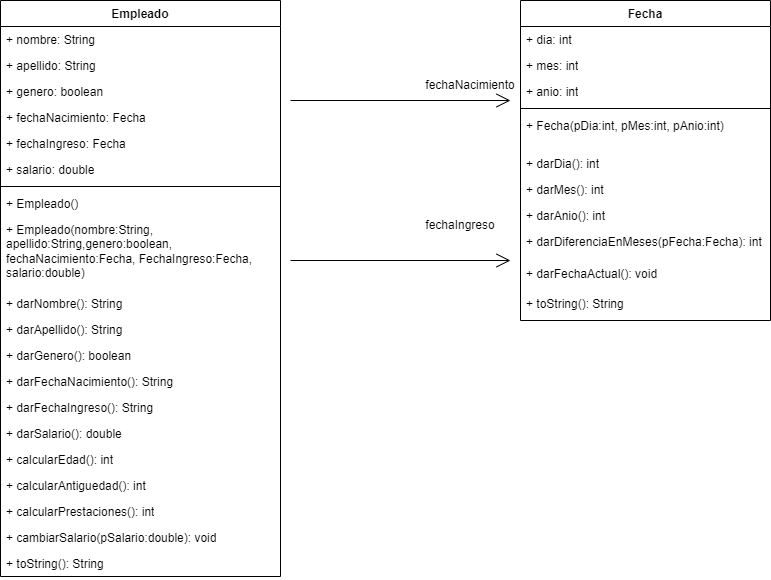

The diagram above was exported from draw.io. Its source (the exported page's mxGraphModel, read from the mxfile embedded in the PNG):
<mxGraphModel dx="880" dy="446" grid="1" gridSize="10" guides="1" tooltips="1" connect="1" arrows="1" fold="1" page="1" pageScale="1" pageWidth="827" pageHeight="1169" math="0" shadow="0">
  <root>
    <mxCell id="0" />
    <mxCell id="1" parent="0" />
    <mxCell id="EdoAc5qthwnBrG19bHvv-5" value="Empleado" style="swimlane;fontStyle=1;align=center;verticalAlign=top;childLayout=stackLayout;horizontal=1;startSize=26;horizontalStack=0;resizeParent=1;resizeParentMax=0;resizeLast=0;collapsible=1;marginBottom=0;whiteSpace=wrap;html=1;" vertex="1" parent="1">
      <mxGeometry x="30" y="70" width="280" height="576" as="geometry" />
    </mxCell>
    <mxCell id="EdoAc5qthwnBrG19bHvv-6" value="+ nombre: String" style="text;strokeColor=none;fillColor=none;align=left;verticalAlign=top;spacingLeft=4;spacingRight=4;overflow=hidden;rotatable=0;points=[[0,0.5],[1,0.5]];portConstraint=eastwest;whiteSpace=wrap;html=1;" vertex="1" parent="EdoAc5qthwnBrG19bHvv-5">
      <mxGeometry y="26" width="280" height="26" as="geometry" />
    </mxCell>
    <mxCell id="EdoAc5qthwnBrG19bHvv-9" value="+ apellido: String" style="text;strokeColor=none;fillColor=none;align=left;verticalAlign=top;spacingLeft=4;spacingRight=4;overflow=hidden;rotatable=0;points=[[0,0.5],[1,0.5]];portConstraint=eastwest;whiteSpace=wrap;html=1;" vertex="1" parent="EdoAc5qthwnBrG19bHvv-5">
      <mxGeometry y="52" width="280" height="26" as="geometry" />
    </mxCell>
    <mxCell id="EdoAc5qthwnBrG19bHvv-10" value="+ genero: boolean" style="text;strokeColor=none;fillColor=none;align=left;verticalAlign=top;spacingLeft=4;spacingRight=4;overflow=hidden;rotatable=0;points=[[0,0.5],[1,0.5]];portConstraint=eastwest;whiteSpace=wrap;html=1;" vertex="1" parent="EdoAc5qthwnBrG19bHvv-5">
      <mxGeometry y="78" width="280" height="26" as="geometry" />
    </mxCell>
    <mxCell id="EdoAc5qthwnBrG19bHvv-11" value="+ fechaNacimiento: Fecha" style="text;strokeColor=none;fillColor=none;align=left;verticalAlign=top;spacingLeft=4;spacingRight=4;overflow=hidden;rotatable=0;points=[[0,0.5],[1,0.5]];portConstraint=eastwest;whiteSpace=wrap;html=1;" vertex="1" parent="EdoAc5qthwnBrG19bHvv-5">
      <mxGeometry y="104" width="280" height="26" as="geometry" />
    </mxCell>
    <mxCell id="EdoAc5qthwnBrG19bHvv-12" value="+ fechaIngreso: Fecha" style="text;strokeColor=none;fillColor=none;align=left;verticalAlign=top;spacingLeft=4;spacingRight=4;overflow=hidden;rotatable=0;points=[[0,0.5],[1,0.5]];portConstraint=eastwest;whiteSpace=wrap;html=1;" vertex="1" parent="EdoAc5qthwnBrG19bHvv-5">
      <mxGeometry y="130" width="280" height="26" as="geometry" />
    </mxCell>
    <mxCell id="EdoAc5qthwnBrG19bHvv-13" value="+ salario: double" style="text;strokeColor=none;fillColor=none;align=left;verticalAlign=top;spacingLeft=4;spacingRight=4;overflow=hidden;rotatable=0;points=[[0,0.5],[1,0.5]];portConstraint=eastwest;whiteSpace=wrap;html=1;" vertex="1" parent="EdoAc5qthwnBrG19bHvv-5">
      <mxGeometry y="156" width="280" height="26" as="geometry" />
    </mxCell>
    <mxCell id="EdoAc5qthwnBrG19bHvv-7" value="" style="line;strokeWidth=1;fillColor=none;align=left;verticalAlign=middle;spacingTop=-1;spacingLeft=3;spacingRight=3;rotatable=0;labelPosition=right;points=[];portConstraint=eastwest;strokeColor=inherit;" vertex="1" parent="EdoAc5qthwnBrG19bHvv-5">
      <mxGeometry y="182" width="280" height="8" as="geometry" />
    </mxCell>
    <mxCell id="EdoAc5qthwnBrG19bHvv-8" value="+ Empleado()" style="text;strokeColor=none;fillColor=none;align=left;verticalAlign=top;spacingLeft=4;spacingRight=4;overflow=hidden;rotatable=0;points=[[0,0.5],[1,0.5]];portConstraint=eastwest;whiteSpace=wrap;html=1;" vertex="1" parent="EdoAc5qthwnBrG19bHvv-5">
      <mxGeometry y="190" width="280" height="26" as="geometry" />
    </mxCell>
    <mxCell id="EdoAc5qthwnBrG19bHvv-14" value="+ Empleado(nombre:String, apellido:String,genero:boolean, fechaNacimiento:Fecha, FechaIngreso:Fecha, salario:double)" style="text;strokeColor=none;fillColor=none;align=left;verticalAlign=top;spacingLeft=4;spacingRight=4;overflow=hidden;rotatable=0;points=[[0,0.5],[1,0.5]];portConstraint=eastwest;whiteSpace=wrap;html=1;" vertex="1" parent="EdoAc5qthwnBrG19bHvv-5">
      <mxGeometry y="216" width="280" height="74" as="geometry" />
    </mxCell>
    <mxCell id="EdoAc5qthwnBrG19bHvv-15" value="+ darNombre(): String" style="text;strokeColor=none;fillColor=none;align=left;verticalAlign=top;spacingLeft=4;spacingRight=4;overflow=hidden;rotatable=0;points=[[0,0.5],[1,0.5]];portConstraint=eastwest;whiteSpace=wrap;html=1;" vertex="1" parent="EdoAc5qthwnBrG19bHvv-5">
      <mxGeometry y="290" width="280" height="26" as="geometry" />
    </mxCell>
    <mxCell id="EdoAc5qthwnBrG19bHvv-16" value="+ darApellido(): String" style="text;strokeColor=none;fillColor=none;align=left;verticalAlign=top;spacingLeft=4;spacingRight=4;overflow=hidden;rotatable=0;points=[[0,0.5],[1,0.5]];portConstraint=eastwest;whiteSpace=wrap;html=1;" vertex="1" parent="EdoAc5qthwnBrG19bHvv-5">
      <mxGeometry y="316" width="280" height="26" as="geometry" />
    </mxCell>
    <mxCell id="EdoAc5qthwnBrG19bHvv-17" value="+ darGenero(): boolean" style="text;strokeColor=none;fillColor=none;align=left;verticalAlign=top;spacingLeft=4;spacingRight=4;overflow=hidden;rotatable=0;points=[[0,0.5],[1,0.5]];portConstraint=eastwest;whiteSpace=wrap;html=1;" vertex="1" parent="EdoAc5qthwnBrG19bHvv-5">
      <mxGeometry y="342" width="280" height="26" as="geometry" />
    </mxCell>
    <mxCell id="EdoAc5qthwnBrG19bHvv-18" value="+ darFechaNacimiento(): String" style="text;strokeColor=none;fillColor=none;align=left;verticalAlign=top;spacingLeft=4;spacingRight=4;overflow=hidden;rotatable=0;points=[[0,0.5],[1,0.5]];portConstraint=eastwest;whiteSpace=wrap;html=1;" vertex="1" parent="EdoAc5qthwnBrG19bHvv-5">
      <mxGeometry y="368" width="280" height="26" as="geometry" />
    </mxCell>
    <mxCell id="EdoAc5qthwnBrG19bHvv-19" value="+ darFechaIngreso(): String" style="text;strokeColor=none;fillColor=none;align=left;verticalAlign=top;spacingLeft=4;spacingRight=4;overflow=hidden;rotatable=0;points=[[0,0.5],[1,0.5]];portConstraint=eastwest;whiteSpace=wrap;html=1;" vertex="1" parent="EdoAc5qthwnBrG19bHvv-5">
      <mxGeometry y="394" width="280" height="26" as="geometry" />
    </mxCell>
    <mxCell id="EdoAc5qthwnBrG19bHvv-20" value="+ darSalario(): double" style="text;strokeColor=none;fillColor=none;align=left;verticalAlign=top;spacingLeft=4;spacingRight=4;overflow=hidden;rotatable=0;points=[[0,0.5],[1,0.5]];portConstraint=eastwest;whiteSpace=wrap;html=1;" vertex="1" parent="EdoAc5qthwnBrG19bHvv-5">
      <mxGeometry y="420" width="280" height="26" as="geometry" />
    </mxCell>
    <mxCell id="EdoAc5qthwnBrG19bHvv-21" value="+ calcularEdad(): int" style="text;strokeColor=none;fillColor=none;align=left;verticalAlign=top;spacingLeft=4;spacingRight=4;overflow=hidden;rotatable=0;points=[[0,0.5],[1,0.5]];portConstraint=eastwest;whiteSpace=wrap;html=1;" vertex="1" parent="EdoAc5qthwnBrG19bHvv-5">
      <mxGeometry y="446" width="280" height="26" as="geometry" />
    </mxCell>
    <mxCell id="EdoAc5qthwnBrG19bHvv-22" value="+ calcularAntiguedad(): int" style="text;strokeColor=none;fillColor=none;align=left;verticalAlign=top;spacingLeft=4;spacingRight=4;overflow=hidden;rotatable=0;points=[[0,0.5],[1,0.5]];portConstraint=eastwest;whiteSpace=wrap;html=1;" vertex="1" parent="EdoAc5qthwnBrG19bHvv-5">
      <mxGeometry y="472" width="280" height="26" as="geometry" />
    </mxCell>
    <mxCell id="EdoAc5qthwnBrG19bHvv-23" value="+ calcularPrestaciones(): int" style="text;strokeColor=none;fillColor=none;align=left;verticalAlign=top;spacingLeft=4;spacingRight=4;overflow=hidden;rotatable=0;points=[[0,0.5],[1,0.5]];portConstraint=eastwest;whiteSpace=wrap;html=1;" vertex="1" parent="EdoAc5qthwnBrG19bHvv-5">
      <mxGeometry y="498" width="280" height="26" as="geometry" />
    </mxCell>
    <mxCell id="EdoAc5qthwnBrG19bHvv-24" value="+ cambiarSalario(pSalario:double): void" style="text;strokeColor=none;fillColor=none;align=left;verticalAlign=top;spacingLeft=4;spacingRight=4;overflow=hidden;rotatable=0;points=[[0,0.5],[1,0.5]];portConstraint=eastwest;whiteSpace=wrap;html=1;" vertex="1" parent="EdoAc5qthwnBrG19bHvv-5">
      <mxGeometry y="524" width="280" height="26" as="geometry" />
    </mxCell>
    <mxCell id="EdoAc5qthwnBrG19bHvv-25" value="+ toString(): String" style="text;strokeColor=none;fillColor=none;align=left;verticalAlign=top;spacingLeft=4;spacingRight=4;overflow=hidden;rotatable=0;points=[[0,0.5],[1,0.5]];portConstraint=eastwest;whiteSpace=wrap;html=1;" vertex="1" parent="EdoAc5qthwnBrG19bHvv-5">
      <mxGeometry y="550" width="280" height="26" as="geometry" />
    </mxCell>
    <mxCell id="EdoAc5qthwnBrG19bHvv-26" value="Fecha" style="swimlane;fontStyle=1;align=center;verticalAlign=top;childLayout=stackLayout;horizontal=1;startSize=26;horizontalStack=0;resizeParent=1;resizeParentMax=0;resizeLast=0;collapsible=1;marginBottom=0;whiteSpace=wrap;html=1;" vertex="1" parent="1">
      <mxGeometry x="550" y="70" width="250" height="320" as="geometry" />
    </mxCell>
    <mxCell id="EdoAc5qthwnBrG19bHvv-27" value="+ dia: int" style="text;strokeColor=none;fillColor=none;align=left;verticalAlign=top;spacingLeft=4;spacingRight=4;overflow=hidden;rotatable=0;points=[[0,0.5],[1,0.5]];portConstraint=eastwest;whiteSpace=wrap;html=1;" vertex="1" parent="EdoAc5qthwnBrG19bHvv-26">
      <mxGeometry y="26" width="250" height="26" as="geometry" />
    </mxCell>
    <mxCell id="EdoAc5qthwnBrG19bHvv-30" value="+ mes: int" style="text;strokeColor=none;fillColor=none;align=left;verticalAlign=top;spacingLeft=4;spacingRight=4;overflow=hidden;rotatable=0;points=[[0,0.5],[1,0.5]];portConstraint=eastwest;whiteSpace=wrap;html=1;" vertex="1" parent="EdoAc5qthwnBrG19bHvv-26">
      <mxGeometry y="52" width="250" height="26" as="geometry" />
    </mxCell>
    <mxCell id="EdoAc5qthwnBrG19bHvv-31" value="+ anio: int" style="text;strokeColor=none;fillColor=none;align=left;verticalAlign=top;spacingLeft=4;spacingRight=4;overflow=hidden;rotatable=0;points=[[0,0.5],[1,0.5]];portConstraint=eastwest;whiteSpace=wrap;html=1;" vertex="1" parent="EdoAc5qthwnBrG19bHvv-26">
      <mxGeometry y="78" width="250" height="26" as="geometry" />
    </mxCell>
    <mxCell id="EdoAc5qthwnBrG19bHvv-28" value="" style="line;strokeWidth=1;fillColor=none;align=left;verticalAlign=middle;spacingTop=-1;spacingLeft=3;spacingRight=3;rotatable=0;labelPosition=right;points=[];portConstraint=eastwest;strokeColor=inherit;" vertex="1" parent="EdoAc5qthwnBrG19bHvv-26">
      <mxGeometry y="104" width="250" height="8" as="geometry" />
    </mxCell>
    <mxCell id="EdoAc5qthwnBrG19bHvv-29" value="+ Fecha(pDia:int, pMes:int, pAnio:int)" style="text;strokeColor=none;fillColor=none;align=left;verticalAlign=top;spacingLeft=4;spacingRight=4;overflow=hidden;rotatable=0;points=[[0,0.5],[1,0.5]];portConstraint=eastwest;whiteSpace=wrap;html=1;" vertex="1" parent="EdoAc5qthwnBrG19bHvv-26">
      <mxGeometry y="112" width="250" height="38" as="geometry" />
    </mxCell>
    <mxCell id="EdoAc5qthwnBrG19bHvv-32" value="+ darDia(): int" style="text;strokeColor=none;fillColor=none;align=left;verticalAlign=top;spacingLeft=4;spacingRight=4;overflow=hidden;rotatable=0;points=[[0,0.5],[1,0.5]];portConstraint=eastwest;whiteSpace=wrap;html=1;" vertex="1" parent="EdoAc5qthwnBrG19bHvv-26">
      <mxGeometry y="150" width="250" height="26" as="geometry" />
    </mxCell>
    <mxCell id="EdoAc5qthwnBrG19bHvv-33" value="+ darMes(): int" style="text;strokeColor=none;fillColor=none;align=left;verticalAlign=top;spacingLeft=4;spacingRight=4;overflow=hidden;rotatable=0;points=[[0,0.5],[1,0.5]];portConstraint=eastwest;whiteSpace=wrap;html=1;" vertex="1" parent="EdoAc5qthwnBrG19bHvv-26">
      <mxGeometry y="176" width="250" height="26" as="geometry" />
    </mxCell>
    <mxCell id="EdoAc5qthwnBrG19bHvv-34" value="+ darAnio(): int" style="text;strokeColor=none;fillColor=none;align=left;verticalAlign=top;spacingLeft=4;spacingRight=4;overflow=hidden;rotatable=0;points=[[0,0.5],[1,0.5]];portConstraint=eastwest;whiteSpace=wrap;html=1;" vertex="1" parent="EdoAc5qthwnBrG19bHvv-26">
      <mxGeometry y="202" width="250" height="26" as="geometry" />
    </mxCell>
    <mxCell id="EdoAc5qthwnBrG19bHvv-35" value="+ darDiferenciaEnMeses(pFecha:Fecha): int" style="text;strokeColor=none;fillColor=none;align=left;verticalAlign=top;spacingLeft=4;spacingRight=4;overflow=hidden;rotatable=0;points=[[0,0.5],[1,0.5]];portConstraint=eastwest;whiteSpace=wrap;html=1;" vertex="1" parent="EdoAc5qthwnBrG19bHvv-26">
      <mxGeometry y="228" width="250" height="32" as="geometry" />
    </mxCell>
    <mxCell id="EdoAc5qthwnBrG19bHvv-36" value="+ darFechaActual(): void" style="text;strokeColor=none;fillColor=none;align=left;verticalAlign=top;spacingLeft=4;spacingRight=4;overflow=hidden;rotatable=0;points=[[0,0.5],[1,0.5]];portConstraint=eastwest;whiteSpace=wrap;html=1;" vertex="1" parent="EdoAc5qthwnBrG19bHvv-26">
      <mxGeometry y="260" width="250" height="30" as="geometry" />
    </mxCell>
    <mxCell id="EdoAc5qthwnBrG19bHvv-37" value="+ toString(): String" style="text;strokeColor=none;fillColor=none;align=left;verticalAlign=top;spacingLeft=4;spacingRight=4;overflow=hidden;rotatable=0;points=[[0,0.5],[1,0.5]];portConstraint=eastwest;whiteSpace=wrap;html=1;" vertex="1" parent="EdoAc5qthwnBrG19bHvv-26">
      <mxGeometry y="290" width="250" height="30" as="geometry" />
    </mxCell>
    <mxCell id="EdoAc5qthwnBrG19bHvv-38" value="" style="endArrow=open;endFill=1;endSize=12;html=1;rounded=0;" edge="1" parent="1">
      <mxGeometry width="160" relative="1" as="geometry">
        <mxPoint x="320" y="330" as="sourcePoint" />
        <mxPoint x="540" y="330" as="targetPoint" />
      </mxGeometry>
    </mxCell>
    <mxCell id="EdoAc5qthwnBrG19bHvv-39" value="" style="endArrow=open;endFill=1;endSize=12;html=1;rounded=0;" edge="1" parent="1">
      <mxGeometry width="160" relative="1" as="geometry">
        <mxPoint x="320" y="170" as="sourcePoint" />
        <mxPoint x="540" y="170" as="targetPoint" />
      </mxGeometry>
    </mxCell>
    <mxCell id="EdoAc5qthwnBrG19bHvv-40" value="fechaIngreso" style="text;html=1;strokeColor=none;fillColor=none;align=center;verticalAlign=middle;whiteSpace=wrap;rounded=0;" vertex="1" parent="1">
      <mxGeometry x="460" y="280" width="60" height="30" as="geometry" />
    </mxCell>
    <mxCell id="EdoAc5qthwnBrG19bHvv-41" value="fechaNacimiento" style="text;html=1;strokeColor=none;fillColor=none;align=center;verticalAlign=middle;whiteSpace=wrap;rounded=0;" vertex="1" parent="1">
      <mxGeometry x="470" y="140" width="60" height="30" as="geometry" />
    </mxCell>
  </root>
</mxGraphModel>